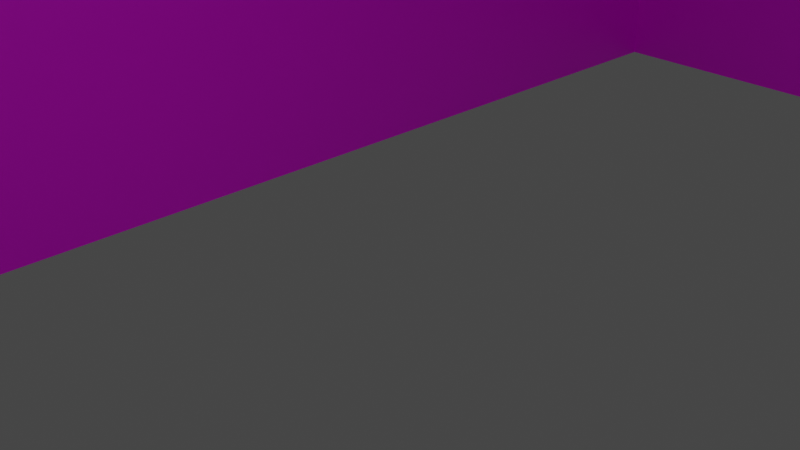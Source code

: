 # Source: navalFactory.blend  (saved by Blender 3.6.11; exported with 4.5.12 LTS)
import bpy
from mathutils import Matrix  # noqa: F401  (used for matrix-valued properties, if any)

bpy.ops.wm.read_factory_settings(use_empty=True)
scene = bpy.context.scene
scene.name = 'Scene'

# ---- collections
col_collection = bpy.data.collections.new('Collection'); scene.collection.children.link(col_collection)

# ---- images (referenced by path relative to the original .blend; pixels are not part of the script)
import os
ASSET_DIR = os.environ.get("B2B_ASSET_DIR", "")  # directory of the original .blend (textures are referenced by path, not embedded)
HERE = os.path.dirname(os.path.abspath(__file__))  # packed textures are extracted next to this script under _unpacked/

def load_image(name, relpath, width, height, colorspace="sRGB"):
    """Load a texture the original file referenced (path relative to the .blend, or extracted next to this script)."""
    p = next((c for c in (os.path.join(HERE, relpath), os.path.join(ASSET_DIR, relpath)) if relpath and os.path.exists(c)), "")
    if p:
        img = bpy.data.images.load(p, check_existing=True)
        img.name = name
    else:  # same state as the original file: an image datablock whose file is absent (Cycles renders it pink)
        img = bpy.data.images.new(name, width, height)
        img.source = "FILE"
        img.filepath = "//" + (relpath or name)
    img.colorspace_settings.name = colorspace
    return img
img_untitled = load_image('Untitled', '', 1024, 1024, 'sRGB')

# ---- materials (node trees are filled in below, after node groups)
mat_material = bpy.data.materials.new('Material')
mat_material.alpha_threshold = 0.0
mat_material.use_transparent_shadow = False
mat_material.roughness = 0.5
mat_material.line_color = (0.0, 0.0, 0.0, 1.0)

# ---- material node trees
mat_material.use_nodes = True; mat_material.node_tree.nodes.clear()
_N = mat_material.node_tree.nodes; _L = mat_material.node_tree.links
n0 = _N.new('ShaderNodeOutputMaterial'); n0.name = 'Material Output'; n0.location = (300, 300)
n1 = _N.new('ShaderNodeBsdfPrincipled'); n1.name = 'Principled BSDF'; n1.location = (10, 300)
n1.distribution = 'GGX'
n1.subsurface_method = 'RANDOM_WALK_SKIN'
n1.inputs[3].default_value = 1.45
n1.inputs[27].default_value = (0.0, 0.0, 0.0, 1.0)
n1.inputs[28].default_value = 1.0
n2 = _N.new('ShaderNodeTexImage'); n2.name = 'Image Texture'; n2.location = (-280, 280)
n2.image = img_untitled
_L.new(n1.outputs[0], n0.inputs[0])
_L.new(n2.outputs[0], n1.inputs[0])
n0.is_active_output = True

# ---- world
world_world = bpy.data.worlds.new('World'); scene.world = world_world
world_world.use_nodes = True; world_world.node_tree.nodes.clear()
_N = world_world.node_tree.nodes; _L = world_world.node_tree.links
n0 = _N.new('ShaderNodeOutputWorld'); n0.name = 'World Output'; n0.location = (300, 300)
n1 = _N.new('ShaderNodeBackground'); n1.name = 'Background'; n1.location = (10, 300)
n1.inputs[0].default_value = (0.05088, 0.05088, 0.05088, 1.0)
_L.new(n1.outputs[0], n0.inputs[0])
n0.is_active_output = True
world_world.color = (0.05088, 0.05088, 0.05088)
world_world.use_sun_shadow = False
world_world.sun_shadow_jitter_overblur = 0.0

# ---- cameras
cam_camera = bpy.data.cameras.new('Camera')
cam_camera.clip_end = 100.0
cam_camera.ortho_scale = 7.314

# ---- lights
light_light = bpy.data.lights.new('Light', 'POINT')
light_light.transmission_factor = 0.0
light_light.energy = 1000.0
light_light.shadow_soft_size = 0.1
light_light.shadow_maximum_resolution = 0.006
light_light.use_absolute_resolution = True

# ---- meshes
me_cube = bpy.data.meshes.new('Cube')
me_cube.from_pydata([(21.17, 29.06, 7.78), (21.17, 29.06, -6.093), (21.17, -22.8, 7.78), (21.17, -22.8, -6.093), (12.75, 29.07, -6.093), (12.75, -22.8, 7.78), (12.75, -22.8, -6.093), (12.75, 29.07, 7.78), (21.17, 22.5, 7.78), (21.17, 22.5, -6.093), (12.75, 22.5, -6.093), (12.75, 22.5, 7.78), (0.0, 29.07, -6.093), (0.0, 29.07, 7.78), (0.0, 22.5, 7.78), (0.0, 22.5, -6.093), (-21.17, 29.06, 7.78), (-21.17, 29.06, -6.093), (-21.17, -22.8, 7.78), (-21.17, -22.8, -6.093), (-12.75, 29.07, -6.093), (-12.75, -22.8, 7.78), (-12.75, -22.8, -6.093), (-12.75, 29.07, 7.78), (-21.17, 22.5, 7.78), (-21.17, 22.5, -6.093), (-12.75, 22.5, -6.093), (-12.75, 22.5, 7.78)], [], [(10, 9, 3, 6), (9, 8, 2, 3), (4, 7, 0, 1), (12, 13, 7, 4), (10, 6, 5, 11), (3, 2, 5, 6), (15, 10, 11, 14), (8, 11, 5, 2), (0, 7, 11, 8), (12, 4, 10, 15), (1, 0, 8, 9), (4, 1, 9, 10), (7, 13, 14, 11), (26, 22, 19, 25), (25, 19, 18, 24), (20, 17, 16, 23), (12, 20, 23, 13), (26, 27, 21, 22), (19, 22, 21, 18), (15, 14, 27, 26), (24, 18, 21, 27), (16, 24, 27, 23), (12, 15, 26, 20), (17, 25, 24, 16), (20, 26, 25, 17), (23, 27, 14, 13)])
_uv = me_cube.uv_layers.new(name='UVMap')
_uv.uv.foreach_set('vector', [0.07344, 0.03022, 0.07344, 5.59e-05, 0.2358, 5.589e-05, 0.2358, 0.03022, 5.59e-05, 0.09941, 0.04978, 0.09941, 0.04978, 0.2618, 5.591e-05, 0.2618, 5.589e-05, 0.04576, 0.04978, 0.04576, 0.04978, 0.07592, 5.589e-05, 0.07592, 5.589e-05, 5.59e-05, 0.04978, 5.59e-05, 0.04978, 0.04576, 5.589e-05, 0.04576, 5.592e-05, 0.4543, 5.592e-05, 0.2919, 0.04978, 0.2919, 0.04978, 0.4543, 5.591e-05, 0.2618, 0.04978, 0.2618, 0.04978, 0.2919, 5.592e-05, 0.2919, 5.592e-05, 0.5, 5.592e-05, 0.4543, 0.04978, 0.4543, 0.04978, 0.5, 0.2123, 0.1519, 0.2123, 0.1821, 0.04989, 0.1821, 0.04989, 0.1519, 0.2357, 0.1519, 0.2358, 0.1821, 0.2123, 0.1821, 0.2123, 0.1519, 0.04989, 0.07592, 0.04989, 0.03021, 0.07344, 0.03022, 0.07344, 0.07592, 5.589e-05, 0.07592, 0.04978, 0.07592, 0.04978, 0.09941, 5.59e-05, 0.09941, 0.04989, 0.03021, 0.04995, 5.589e-05, 0.07344, 5.59e-05, 0.07344, 0.03022, 0.2358, 0.1821, 0.2358, 0.2278, 0.2123, 0.2278, 0.2123, 0.1821, 0.07344, 0.1216, 0.2358, 0.1216, 0.2358, 0.1518, 0.07344, 0.1518, 5.594e-05, 0.9006, 5.595e-05, 0.7382, 0.04978, 0.7382, 0.04978, 0.9006, 5.594e-05, 0.9542, 5.594e-05, 0.9241, 0.04978, 0.9241, 0.04978, 0.9542, 5.595e-05, 0.9999, 5.594e-05, 0.9542, 0.04978, 0.9542, 0.04978, 0.9999, 5.592e-05, 0.5457, 0.04978, 0.5457, 0.04978, 0.7081, 5.595e-05, 0.7081, 5.595e-05, 0.7382, 5.595e-05, 0.7081, 0.04978, 0.7081, 0.04978, 0.7382, 5.592e-05, 0.5, 0.04978, 0.5, 0.04978, 0.5457, 5.592e-05, 0.5457, 0.2123, 0.3036, 0.04989, 0.3036, 0.04989, 0.2735, 0.2123, 0.2735, 0.2357, 0.3036, 0.2123, 0.3036, 0.2123, 0.2735, 0.2358, 0.2735, 0.04989, 0.07592, 0.07344, 0.07592, 0.07344, 0.1216, 0.04989, 0.1216, 5.594e-05, 0.9241, 5.594e-05, 0.9006, 0.04978, 0.9006, 0.04978, 0.9241, 0.04989, 0.1216, 0.07344, 0.1216, 0.07344, 0.1518, 0.04995, 0.1518, 0.2358, 0.2735, 0.2123, 0.2735, 0.2123, 0.2278, 0.2358, 0.2278])
me_cube.materials.append(mat_material)
me_cube.use_mirror_vertex_groups = False
me_cube.update()

# ---- objects
ob_cube = bpy.data.objects.new('Cube', me_cube)
ob_light = bpy.data.objects.new('Light', light_light)
ob_camera = bpy.data.objects.new('Camera', cam_camera)

# ---- transforms, parenting, visibility, modifiers, constraints
ob_cube.location = (0.0, 0.0, 0.0)
ob_cube.lock_rotations_4d = False
ob_cube.empty_display_type = 'ARROWS'
ob_cube.lineart.crease_threshold = 0.0
ob_light.location = (4.076, 1.005, 5.904)
ob_light.rotation_euler = (0.6503, 0.05522, 1.866)
ob_light.lock_rotations_4d = False
ob_light.empty_display_type = 'ARROWS'
ob_light.color = (0.0, 0.0, 0.0, 0.0)
ob_light.lineart.crease_threshold = 0.0
ob_camera.location = (7.359, -6.926, 4.958)
ob_camera.rotation_euler = (1.109, 0.0, 0.8149)
ob_camera.lock_rotations_4d = False
ob_camera.empty_display_type = 'ARROWS'
ob_camera.color = (0.0, 0.0, 0.0, 0.0)
ob_camera.display_type = 'WIRE'
ob_camera.lineart.crease_threshold = 0.0

# ---- collection membership
col_collection.objects.link(ob_cube)
col_collection.objects.link(ob_light)
col_collection.objects.link(ob_camera)

# ---- scene / render settings (as saved in the file)
scene.camera = ob_camera
scene.frame_start = 1; scene.frame_end = 250; scene.frame_set(1)
scene.render.engine = 'BLENDER_EEVEE_NEXT'
scene.cycles.sampling_pattern = 'TABULATED_SOBOL'
scene.view_settings.view_transform = 'Filmic'
bpy.context.view_layer.update()
